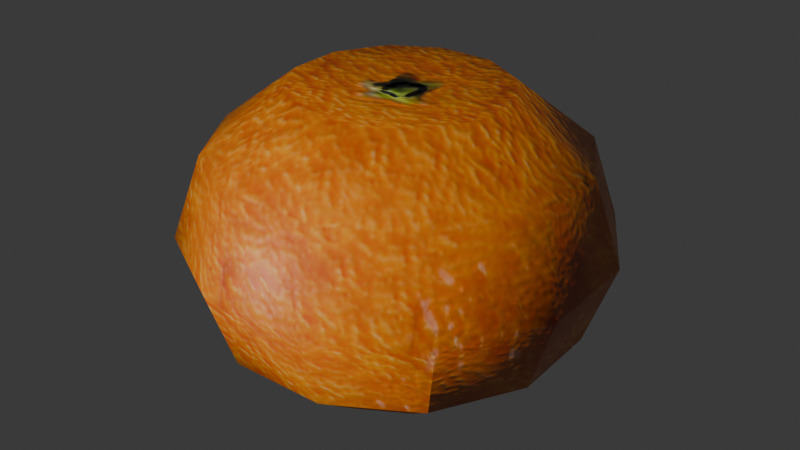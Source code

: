 # Source: mandarin.blend  (saved by Blender 5.2.45; exported with 4.5.12 LTS)
import bpy
from mathutils import Matrix  # noqa: F401  (used for matrix-valued properties, if any)

bpy.ops.wm.read_factory_settings(use_empty=True)
scene = bpy.context.scene
scene.name = 'Scene'

# ---- images (referenced by path relative to the original .blend; pixels are not part of the script)
import os
ASSET_DIR = os.environ.get("B2B_ASSET_DIR", "")  # directory of the original .blend (textures are referenced by path, not embedded)
HERE = os.path.dirname(os.path.abspath(__file__))  # packed textures are extracted next to this script under _unpacked/

def load_image(name, relpath, width, height, colorspace="sRGB"):
    """Load a texture the original file referenced (path relative to the .blend, or extracted next to this script)."""
    p = next((c for c in (os.path.join(HERE, relpath), os.path.join(ASSET_DIR, relpath)) if relpath and os.path.exists(c)), "")
    if p:
        img = bpy.data.images.load(p, check_existing=True)
        img.name = name
    else:  # same state as the original file: an image datablock whose file is absent (Cycles renders it pink)
        img = bpy.data.images.new(name, width, height)
        img.source = "FILE"
        img.filepath = "//" + (relpath or name)
    img.colorspace_settings.name = colorspace
    return img
img_mandarin_base_color_png = load_image('mandarin_Base_Color.png', '_unpacked/mandarin_Base_Color.151bf543.png', 512, 512, 'sRGB')
img_mandarin_normal_png = load_image('mandarin_Normal.png', '_unpacked/mandarin_Normal.f52df506.png', 512, 512, 'sRGB')

# ---- materials (node trees are filled in below, after node groups)
mat_material_001 = bpy.data.materials.new('Material.001')

# ---- material node trees
mat_material_001.use_nodes = True; mat_material_001.node_tree.nodes.clear()
_N = mat_material_001.node_tree.nodes; _L = mat_material_001.node_tree.links
n0 = _N.new('ShaderNodeBsdfPrincipled'); n0.name = 'Principled BSDF'; n0.location = (-176, 183)
n0.inputs[10].default_value = 0.005
n1 = _N.new('ShaderNodeOutputMaterial'); n1.name = 'Material Output'; n1.location = (224, 183)
n2 = _N.new('ShaderNodeTexImage'); n2.name = 'Image Texture'; n2.location = (-583, 186)
n2.image = img_mandarin_base_color_png
n3 = _N.new('ShaderNodeTexImage'); n3.name = 'Image Texture.001'; n3.location = (-791, -122)
n3.image = img_mandarin_normal_png
n4 = _N.new('ShaderNodeNormalMap'); n4.name = 'Normal Map'; n4.location = (-431, -132)
n4.width = 160
_L.new(n0.outputs[0], n1.inputs[0])
_L.new(n2.outputs[0], n0.inputs[0])
_L.new(n3.outputs[0], n4.inputs[1])
_L.new(n4.outputs[0], n0.inputs[5])
n1.is_active_output = True

# ---- world
world_mandarin_world = bpy.data.worlds.new('mandarin World'); scene.world = world_mandarin_world
world_mandarin_world.use_nodes = True; world_mandarin_world.node_tree.nodes.clear()
_N = world_mandarin_world.node_tree.nodes; _L = world_mandarin_world.node_tree.links
n0 = _N.new('ShaderNodeBackground'); n0.name = 'Background'; n0.location = (-200, 100)
n0.inputs[0].default_value = (0.05, 0.05, 0.05, 1.0)
n1 = _N.new('ShaderNodeOutputWorld'); n1.name = 'World Output'; n1.location = (200, 100)
_L.new(n0.outputs[0], n1.inputs[0])
n1.is_active_output = True

# ---- meshes
me_mandarin_001 = bpy.data.meshes.new('Mandarin.001')
me_mandarin_001.from_pydata([(0.002844, -0.001372, 0.3066), (-0.03155, 0.1085, 0.3156), (-0.08191, 0.07652, 0.3162), (-0.1095, 0.02362, 0.3163), (-0.107, -0.036, 0.3157), (-0.07498, -0.08635, 0.3146), (-0.02209, -0.114, 0.3133), (0.03752, -0.1114, 0.3122), (0.08787, -0.0794, 0.3115), (0.1155, -0.0265, 0.3115), (0.1129, 0.03312, 0.3121), (0.08095, 0.08348, 0.3132), (0.02806, 0.1111, 0.3144), (-0.1453, 0.1342, 0.2521), (-0.05809, 0.1896, 0.251), (-0.1931, 0.04257, 0.2522), (-0.1887, -0.06069, 0.2512), (-0.1333, -0.1479, 0.2493), (-0.04171, -0.1957, 0.2471), (0.06154, -0.1913, 0.2452), (0.1488, -0.1359, 0.244), (0.1966, -0.04423, 0.2439), (0.1922, 0.05903, 0.245), (0.1368, 0.1462, 0.2468), (0.04515, 0.1941, 0.249), (-0.1698, 0.1559, 0.1628), (-0.06907, 0.2199, 0.1615), (-0.225, 0.05011, 0.1629), (-0.2199, -0.06912, 0.1617), (-0.1559, -0.1698, 0.1596), (-0.05015, -0.225, 0.157), (0.06907, -0.2199, 0.1548), (0.1698, -0.1559, 0.1534), (0.225, -0.05011, 0.1534), (0.2199, 0.06912, 0.1546), (0.1559, 0.1698, 0.1567), (0.05015, 0.225, 0.1593), (-0.1488, 0.1359, 0.07228), (-0.06154, 0.1913, 0.07112), (-0.1966, 0.04423, 0.07235), (-0.1922, -0.05903, 0.07131), (-0.1368, -0.1462, 0.06944), (-0.04515, -0.1941, 0.06724), (0.05809, -0.1896, 0.06531), (0.1453, -0.1342, 0.06415), (0.1931, -0.04257, 0.06408), (0.1887, 0.06069, 0.06512), (0.1333, 0.1479, 0.06699), (0.04171, 0.1957, 0.06918), (-0.08787, 0.0794, 0.004733), (-0.03752, 0.1114, 0.004063), (-0.1155, 0.0265, 0.004773), (-0.1129, -0.03312, 0.004173), (-0.08095, -0.08348, 0.003096), (-0.02806, -0.1111, 0.001828), (0.03155, -0.1085, 0.0007086), (0.08191, -0.07652, 3.998e-05), (0.1095, -0.02362, 0.0), (0.107, 0.036, 0.0005995), (0.07498, 0.08635, 0.001677), (0.02209, 0.114, 0.002945)], [], [(0, 1, 2), (0, 2, 3), (0, 3, 4), (0, 4, 5), (0, 5, 6), (0, 6, 7), (0, 7, 8), (0, 8, 9), (0, 9, 10), (0, 10, 11), (0, 11, 12), (0, 12, 1), (13, 2, 1, 14), (15, 3, 2, 13), (16, 4, 3, 15), (17, 5, 4, 16), (18, 6, 5, 17), (19, 7, 6, 18), (20, 8, 7, 19), (21, 9, 8, 20), (22, 10, 9, 21), (23, 11, 10, 22), (24, 12, 11, 23), (14, 1, 12, 24), (25, 13, 14, 26), (27, 15, 13, 25), (28, 16, 15, 27), (29, 17, 16, 28), (30, 18, 17, 29), (31, 19, 18, 30), (32, 20, 19, 31), (33, 21, 20, 32), (34, 22, 21, 33), (35, 23, 22, 34), (36, 24, 23, 35), (26, 14, 24, 36), (37, 25, 26, 38), (39, 27, 25, 37), (40, 28, 27, 39), (41, 29, 28, 40), (42, 30, 29, 41), (43, 31, 30, 42), (44, 32, 31, 43), (45, 33, 32, 44), (46, 34, 33, 45), (47, 35, 34, 46), (48, 36, 35, 47), (38, 26, 36, 48), (49, 37, 38, 50), (51, 39, 37, 49), (52, 40, 39, 51), (53, 41, 40, 52), (54, 42, 41, 53), (55, 43, 42, 54), (56, 44, 43, 55), (57, 45, 44, 56), (58, 46, 45, 57), (59, 47, 46, 58), (60, 48, 47, 59), (50, 38, 48, 60), (52, 51, 49, 50, 53), (59, 55, 54, 60), (60, 54, 53, 50), (57, 56, 55, 59, 58)])
me_mandarin_001.polygons.foreach_set('use_smooth', [True] * 64)
_uv = me_mandarin_001.uv_layers.new(name='UVMap')
_uv.uv.foreach_set('vector', [0.51, 0.4982, 0.5379, 0.397, 0.5859, 0.4241, 0.51, 0.4982, 0.5859, 0.4241, 0.6125, 0.471, 0.51, 0.4982, 0.6125, 0.471, 0.6112, 0.5261, 0.51, 0.4982, 0.6112, 0.5261, 0.5841, 0.5741, 0.51, 0.4982, 0.5841, 0.5741, 0.5372, 0.6008, 0.51, 0.4982, 0.5372, 0.6008, 0.4821, 0.5995, 0.51, 0.4982, 0.4821, 0.5995, 0.4341, 0.5724, 0.51, 0.4982, 0.4341, 0.5724, 0.4074, 0.5254, 0.51, 0.4982, 0.4074, 0.5254, 0.4087, 0.4703, 0.51, 0.4982, 0.4087, 0.4703, 0.4358, 0.4223, 0.51, 0.4982, 0.4358, 0.4223, 0.4828, 0.3957, 0.51, 0.4982, 0.4828, 0.3957, 0.5379, 0.397, 0.6579, 0.354, 0.5859, 0.4241, 0.5379, 0.397, 0.5635, 0.304, 0.7096, 0.445, 0.6125, 0.471, 0.5859, 0.4241, 0.6579, 0.354, 0.7042, 0.5517, 0.6112, 0.5261, 0.6125, 0.471, 0.7096, 0.445, 0.6542, 0.6461, 0.5841, 0.5741, 0.6112, 0.5261, 0.7042, 0.5517, 0.5632, 0.6978, 0.5372, 0.6008, 0.5841, 0.5741, 0.6542, 0.6461, 0.4565, 0.6924, 0.4821, 0.5995, 0.5372, 0.6008, 0.5632, 0.6978, 0.3621, 0.6424, 0.4341, 0.5724, 0.4821, 0.5995, 0.4565, 0.6924, 0.3104, 0.5515, 0.4074, 0.5254, 0.4341, 0.5724, 0.3621, 0.6424, 0.3158, 0.4447, 0.4087, 0.4703, 0.4074, 0.5254, 0.3104, 0.5515, 0.3658, 0.3503, 0.4358, 0.4223, 0.4087, 0.4703, 0.3158, 0.4447, 0.4567, 0.2986, 0.4828, 0.3957, 0.4358, 0.4223, 0.3658, 0.3503, 0.5635, 0.304, 0.5379, 0.397, 0.4828, 0.3957, 0.4567, 0.2986, 0.7192, 0.2877, 0.6579, 0.354, 0.5635, 0.304, 0.5843, 0.2282, 0.7979, 0.4263, 0.7096, 0.445, 0.6579, 0.354, 0.7192, 0.2877, 0.78, 0.5726, 0.7042, 0.5517, 0.7096, 0.445, 0.7979, 0.4263, 0.7205, 0.7075, 0.6542, 0.6461, 0.7042, 0.5517, 0.78, 0.5726, 0.5819, 0.7862, 0.5632, 0.6978, 0.6542, 0.6461, 0.7205, 0.7075, 0.4356, 0.7683, 0.4565, 0.6924, 0.5632, 0.6978, 0.5819, 0.7862, 0.3007, 0.7087, 0.3621, 0.6424, 0.4565, 0.6924, 0.4356, 0.7683, 0.222, 0.5702, 0.3104, 0.5515, 0.3621, 0.6424, 0.3007, 0.7087, 0.24, 0.4239, 0.3158, 0.4447, 0.3104, 0.5515, 0.222, 0.5702, 0.2995, 0.289, 0.3658, 0.3503, 0.3158, 0.4447, 0.24, 0.4239, 0.438, 0.2103, 0.4567, 0.2986, 0.3658, 0.3503, 0.2995, 0.289, 0.5843, 0.2282, 0.5635, 0.304, 0.4567, 0.2986, 0.438, 0.2103, 0.7202, 0.1727, 0.7192, 0.2877, 0.5843, 0.2282, 0.608, 0.1424, 0.8725, 0.355, 0.7979, 0.4263, 0.7192, 0.2877, 0.8186, 0.2601, 0.8658, 0.5962, 0.78, 0.5726, 0.7979, 0.4263, 0.8972, 0.4843, 0.8355, 0.7084, 0.7205, 0.7075, 0.78, 0.5726, 0.8658, 0.5962, 0.6532, 0.8608, 0.5819, 0.7862, 0.7205, 0.7075, 0.7481, 0.8069, 0.412, 0.854, 0.4356, 0.7683, 0.5819, 0.7862, 0.5239, 0.8855, 0.2998, 0.8238, 0.3007, 0.7087, 0.4356, 0.7683, 0.412, 0.854, 0.1474, 0.6414, 0.222, 0.5702, 0.3007, 0.7087, 0.2013, 0.7363, 0.1542, 0.4002, 0.24, 0.4239, 0.222, 0.5702, 0.1227, 0.5121, 0.1844, 0.288, 0.2995, 0.289, 0.24, 0.4239, 0.1542, 0.4002, 0.3668, 0.1357, 0.438, 0.2103, 0.2995, 0.289, 0.2719, 0.1896, 0.608, 0.1424, 0.5843, 0.2282, 0.438, 0.2103, 0.4961, 0.111, 0.7233, 0.0589, 0.7202, 0.1727, 0.608, 0.1424, 0.6625, 0.0425, 0.9573, 0.2803, 0.8725, 0.355, 0.8186, 0.2601, 0.9262, 0.2255, 0.9795, 0.6005, 0.8658, 0.5962, 0.8972, 0.4843, 0.9966, 0.5399, 0.9493, 0.7115, 0.8355, 0.7084, 0.8658, 0.5962, 0.9657, 0.6507, 0.7279, 0.9456, 0.6532, 0.8608, 0.7481, 0.8069, 0.7827, 0.9145, 0.4076, 0.9677, 0.412, 0.854, 0.5239, 0.8855, 0.4683, 0.9848, 0.2966, 0.9375, 0.2998, 0.8238, 0.412, 0.854, 0.3575, 0.9539, 0.0626, 0.7161, 0.1474, 0.6414, 0.2013, 0.7363, 0.0937, 0.7709, 0.0405, 0.3959, 0.1542, 0.4002, 0.1227, 0.5121, 0.0234, 0.4566, 0.0707, 0.2849, 0.1844, 0.288, 0.1542, 0.4002, 0.0543, 0.3457, 0.2921, 0.0509, 0.3668, 0.1357, 0.2719, 0.1896, 0.2373, 0.082, 0.6123, 0.0287, 0.608, 0.1424, 0.4961, 0.111, 0.5516, 0.0116, 0.2544, 0.9124, 0.2274, 0.9584, 0.1811, 0.9847, 0.1277, 0.9844, 0.2548, 0.8591, 0.0554, 0.911, 0.1825, 0.7857, 0.2285, 0.8127, 0.0818, 0.9574, 0.0818, 0.9574, 0.2285, 0.8127, 0.2548, 0.8591, 0.1277, 0.9844, 0.0828, 0.8117, 0.1292, 0.7854, 0.1825, 0.7857, 0.0554, 0.911, 0.0558, 0.8577])
me_mandarin_001.materials.append(mat_material_001)
me_mandarin_001.update()
me_mandarin_001.normals_split_custom_set([tuple(v) for v in zip(*[iter([0.01915, -0.009233, 0.9998, -0.08611, 0.3227, 0.9426, -0.2378, 0.2263, 0.9446, 0.01915, -0.009233, 0.9998, -0.2378, 0.2263, 0.9446, -0.321, 0.06684, 0.9447, 0.01915, -0.009233, 0.9998, -0.321, 0.06684, 0.9447, -0.3134, -0.1128, 0.9429, 0.01915, -0.009233, 0.9998, -0.3134, -0.1128, 0.9429, -0.217, -0.2645, 0.9397, 0.01915, -0.009233, 0.9998, -0.217, -0.2645, 0.9397, -0.05759, -0.3477, 0.9358, 0.01915, -0.009233, 0.9998, -0.05759, -0.3477, 0.9358, 0.122, -0.34, 0.9325, 0.01915, -0.009233, 0.9998, 0.122, -0.34, 0.9325, 0.2738, -0.2436, 0.9304, 0.01915, -0.009233, 0.9998, 0.2738, -0.2436, 0.9304, 0.357, -0.08416, 0.9303, 0.01915, -0.009233, 0.9998, 0.357, -0.08416, 0.9303, 0.3493, 0.09548, 0.9321, 0.01915, -0.009233, 0.9998, 0.3493, 0.09548, 0.9321, 0.2529, 0.2472, 0.9354, 0.01915, -0.009233, 0.9998, 0.2529, 0.2472, 0.9354, 0.09352, 0.3304, 0.9392, 0.01915, -0.009233, 0.9998, 0.09352, 0.3304, 0.9392, -0.08611, 0.3227, 0.9426, -0.5997, 0.5554, 0.5761, -0.2378, 0.2263, 0.9446, -0.08611, 0.3227, 0.9426, -0.2376, 0.7856, 0.5713, -0.7982, 0.175, 0.5764, -0.321, 0.06684, 0.9447, -0.2378, 0.2263, 0.9446, -0.5997, 0.5554, 0.5761, -0.78, -0.2537, 0.5721, -0.3134, -0.1128, 0.9429, -0.321, 0.06684, 0.9447, -0.7982, 0.175, 0.5764, -0.5499, -0.6157, 0.5644, -0.217, -0.2645, 0.9397, -0.3134, -0.1128, 0.9429, -0.78, -0.2537, 0.5721, -0.1696, -0.8142, 0.5553, -0.05759, -0.3477, 0.9358, -0.217, -0.2645, 0.9397, -0.5499, -0.6157, 0.5644, 0.259, -0.7959, 0.5472, 0.122, -0.34, 0.9325, -0.05759, -0.3477, 0.9358, -0.1696, -0.8142, 0.5553, 0.6211, -0.5657, 0.5424, 0.2738, -0.2436, 0.9304, 0.122, -0.34, 0.9325, 0.259, -0.7959, 0.5472, 0.8196, -0.1853, 0.5421, 0.357, -0.08416, 0.9303, 0.2738, -0.2436, 0.9304, 0.6211, -0.5657, 0.5424, 0.8014, 0.2433, 0.5464, 0.3493, 0.09548, 0.9321, 0.357, -0.08416, 0.9303, 0.8196, -0.1853, 0.5421, 0.5713, 0.6054, 0.5542, 0.2529, 0.2472, 0.9354, 0.3493, 0.09548, 0.9321, 0.8014, 0.2433, 0.5464, 0.191, 0.8039, 0.5633, 0.09352, 0.3304, 0.9392, 0.2529, 0.2472, 0.9354, 0.5713, 0.6054, 0.5542, -0.2376, 0.7856, 0.5713, -0.08611, 0.3227, 0.9426, 0.09352, 0.3304, 0.9392, 0.191, 0.8039, 0.5633, -0.7364, 0.6763, 0.02035, -0.5997, 0.5554, 0.5761, -0.2376, 0.7856, 0.5713, -0.2996, 0.954, 0.01455, -0.9759, 0.2174, 0.0207, -0.7982, 0.175, 0.5764, -0.5997, 0.5554, 0.5761, -0.7364, 0.6763, 0.02035, -0.9539, -0.2998, 0.0155, -0.78, -0.2537, 0.5721, -0.7982, 0.175, 0.5764, -0.9759, 0.2174, 0.0207, -0.6763, -0.7366, 0.006148, -0.5499, -0.6157, 0.5644, -0.78, -0.2537, 0.5721, -0.9539, -0.2998, 0.0155, -0.2175, -0.976, -0.004852, -0.1696, -0.8142, 0.5553, -0.5499, -0.6157, 0.5644, -0.6763, -0.7366, 0.006148, 0.2996, -0.954, -0.01455, 0.259, -0.7959, 0.5472, -0.1696, -0.8142, 0.5553, -0.2175, -0.976, -0.004852, 0.7364, -0.6763, -0.02035, 0.6211, -0.5657, 0.5424, 0.259, -0.7959, 0.5472, 0.2996, -0.954, -0.01455, 0.9759, -0.2174, -0.0207, 0.8196, -0.1853, 0.5421, 0.6211, -0.5657, 0.5424, 0.7364, -0.6763, -0.02035, 0.9539, 0.2998, -0.0155, 0.8014, 0.2433, 0.5464, 0.8196, -0.1853, 0.5421, 0.9759, -0.2174, -0.0207, 0.6763, 0.7366, -0.006148, 0.5713, 0.6054, 0.5542, 0.8014, 0.2433, 0.5464, 0.9539, 0.2998, -0.0155, 0.2175, 0.976, 0.004852, 0.191, 0.8039, 0.5633, 0.5713, 0.6054, 0.5542, 0.6763, 0.7366, -0.006148, -0.2996, 0.954, 0.01455, -0.2376, 0.7856, 0.5713, 0.191, 0.8039, 0.5633, 0.2175, 0.976, 0.004852, -0.6211, 0.5657, -0.5424, -0.7364, 0.6763, 0.02035, -0.2996, 0.954, 0.01455, -0.259, 0.7959, -0.5472, -0.8196, 0.1853, -0.5421, -0.9759, 0.2174, 0.0207, -0.7364, 0.6763, 0.02035, -0.6211, 0.5657, -0.5424, -0.8014, -0.2433, -0.5464, -0.9539, -0.2998, 0.0155, -0.9759, 0.2174, 0.0207, -0.8196, 0.1853, -0.5421, -0.5713, -0.6054, -0.5542, -0.6763, -0.7366, 0.006148, -0.9539, -0.2998, 0.0155, -0.8014, -0.2433, -0.5464, -0.191, -0.8039, -0.5633, -0.2175, -0.976, -0.004852, -0.6763, -0.7366, 0.006148, -0.5713, -0.6054, -0.5542, 0.2376, -0.7856, -0.5713, 0.2996, -0.954, -0.01455, -0.2175, -0.976, -0.004852, -0.191, -0.8039, -0.5633, 0.5997, -0.5554, -0.5761, 0.7364, -0.6763, -0.02035, 0.2996, -0.954, -0.01455, 0.2376, -0.7856, -0.5713, 0.7982, -0.175, -0.5764, 0.9759, -0.2174, -0.0207, 0.7364, -0.6763, -0.02035, 0.5997, -0.5554, -0.5761, 0.78, 0.2537, -0.5721, 0.9539, 0.2998, -0.0155, 0.9759, -0.2174, -0.0207, 0.7982, -0.175, -0.5764, 0.5499, 0.6157, -0.5644, 0.6763, 0.7366, -0.006148, 0.9539, 0.2998, -0.0155, 0.78, 0.2537, -0.5721, 0.1696, 0.8142, -0.5553, 0.2175, 0.976, 0.004852, 0.6763, 0.7366, -0.006148, 0.5499, 0.6157, -0.5644, -0.259, 0.7959, -0.5472, -0.2996, 0.954, 0.01455, 0.2175, 0.976, 0.004852, 0.1696, 0.8142, -0.5553, -0.2917, 0.2601, -0.9205, -0.6211, 0.5657, -0.5424, -0.259, 0.7959, -0.5472, -0.1292, 0.3634, -0.9226, -0.3807, 0.08941, -0.9204, -0.8196, 0.1853, -0.5421, -0.6211, 0.5657, -0.5424, -0.2917, 0.2601, -0.9205, -0.3725, -0.1029, -0.9223, -0.8014, -0.2433, -0.5464, -0.8196, 0.1853, -0.5421, -0.3807, 0.08941, -0.9204, -0.2693, -0.2654, -0.9258, -0.5713, -0.6054, -0.5542, -0.8014, -0.2433, -0.5464, -0.3725, -0.1029, -0.9223, -0.09867, -0.3544, -0.9299, -0.191, -0.8039, -0.5633, -0.5713, -0.6054, -0.5542, -0.2693, -0.2654, -0.9258, 0.09364, -0.3462, -0.9335, 0.2376, -0.7856, -0.5713, -0.191, -0.8039, -0.5633, -0.09867, -0.3544, -0.9299, 0.2561, -0.2429, -0.9356, 0.5997, -0.5554, -0.5761, 0.2376, -0.7856, -0.5713, 0.09364, -0.3462, -0.9335, 0.3452, -0.07226, -0.9358, 0.7982, -0.175, -0.5764, 0.5997, -0.5554, -0.5761, 0.2561, -0.2429, -0.9356, 0.337, 0.1201, -0.9338, 0.78, 0.2537, -0.5721, 0.7982, -0.175, -0.5764, 0.3452, -0.07226, -0.9358, 0.2337, 0.2825, -0.9303, 0.5499, 0.6157, -0.5644, 0.78, 0.2537, -0.5721, 0.337, 0.1201, -0.9338, 0.06311, 0.3716, -0.9263, 0.1696, 0.8142, -0.5553, 0.5499, 0.6157, -0.5644, 0.2337, 0.2825, -0.9303, -0.1292, 0.3634, -0.9226, -0.259, 0.7959, -0.5472, 0.1696, 0.8142, -0.5553, 0.06311, 0.3716, -0.9263, -0.3725, -0.1029, -0.9223, -0.3807, 0.08941, -0.9204, -0.2917, 0.2601, -0.9205, -0.1292, 0.3634, -0.9226, -0.2693, -0.2654, -0.9258, 0.2337, 0.2825, -0.9303, 0.09364, -0.3462, -0.9335, -0.09867, -0.3544, -0.9299, 0.06311, 0.3716, -0.9263, 0.06311, 0.3716, -0.9263, -0.09867, -0.3544, -0.9299, -0.2693, -0.2654, -0.9258, -0.1292, 0.3634, -0.9226, 0.3452, -0.07226, -0.9358, 0.2561, -0.2429, -0.9356, 0.09364, -0.3462, -0.9335, 0.2337, 0.2825, -0.9303, 0.337, 0.1201, -0.9338])] * 3)])

# ---- objects
ob_mandarin = bpy.data.objects.new('Mandarin', me_mandarin_001)

# ---- transforms, parenting, visibility, modifiers, constraints
ob_mandarin.location = (0.0, 0.0, 0.0)
ob_mandarin.scale = (0.6816, 0.6816, 0.6816)

# ---- collection membership
scene.collection.objects.link(ob_mandarin)

# ---- scene / render settings (as saved in the file)
scene.frame_start = 1; scene.frame_end = 250; scene.frame_set(1)
scene.render.engine = 'BLENDER_EEVEE_NEXT'
scene.render.bake_bias = 0.0
scene.render.bake_samples = 0
scene.render.compositor_device = 'GPU'
scene.eevee.use_volume_custom_range = False
scene.eevee.fast_gi_thickness_near = 0.1
scene.eevee.fast_gi_thickness_far = 0.0
scene.eevee.ray_tracing_options.screen_trace_thickness = 0.1
bpy.context.view_layer.update()

# ---- added for rendering (the .blend has no active camera and no usable light): camera, sun
cam_auto = bpy.data.cameras.new('AutoCamera')
cam_auto.lens = 50.0
cam_auto.sensor_width = 36.0
cam_auto.clip_end = 1000.0
ob_auto_camera = bpy.data.objects.new('AutoCamera', cam_auto)
scene.collection.objects.link(ob_auto_camera)
ob_auto_camera.location = (0.448169, -0.537803, 0.466315)
ob_auto_camera.rotation_euler = (1.09748, -7.21219e-08, 0.694738)
scene.camera = ob_auto_camera
light_auto_sun = bpy.data.lights.new('AutoSun', 'SUN')
light_auto_sun.energy = 3.0
light_auto_sun.angle = 0.0523599
ob_auto_sun = bpy.data.objects.new('AutoSun', light_auto_sun)
scene.collection.objects.link(ob_auto_sun)
ob_auto_sun.rotation_euler = (0.872665, 0.174533, 0.523599)
bpy.context.view_layer.update()

